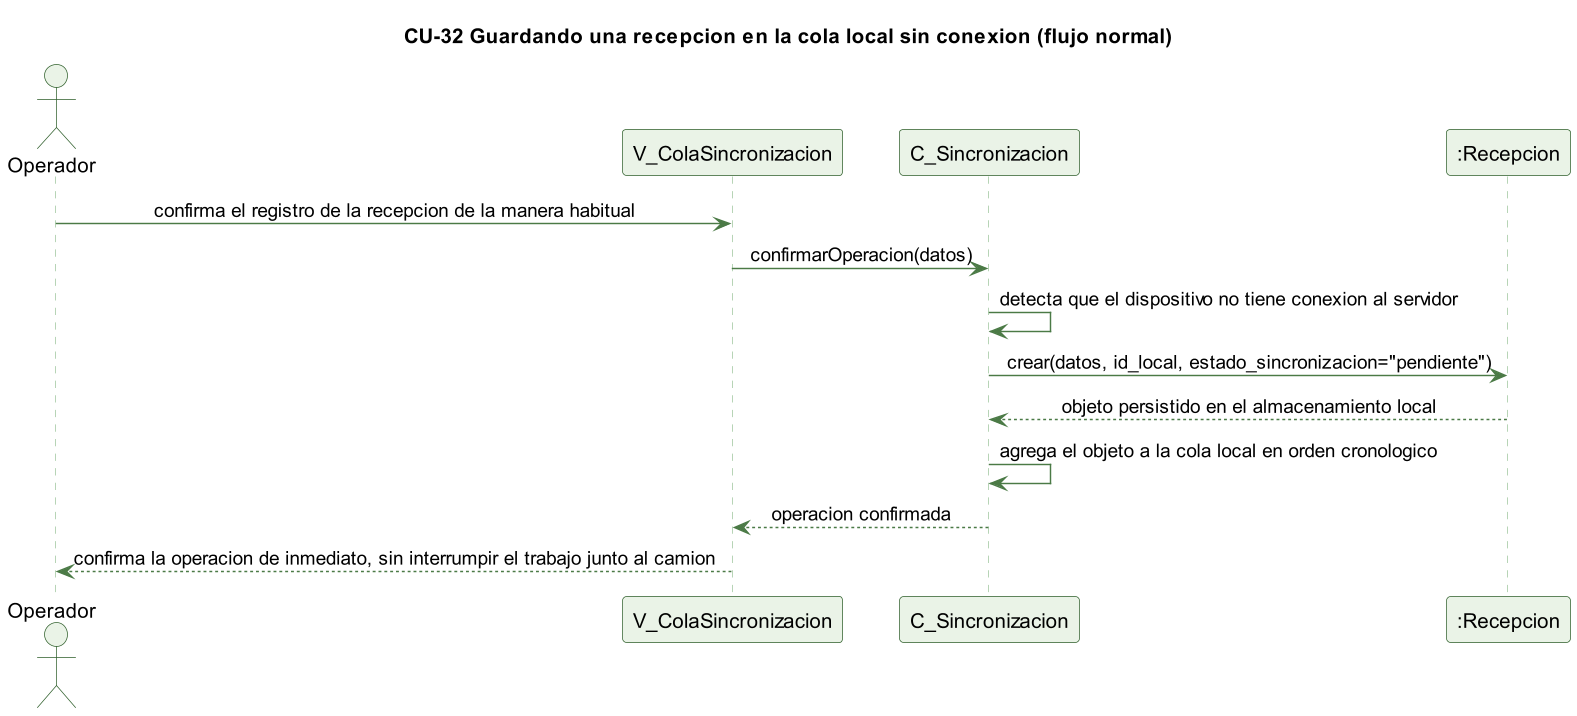

The diagram above was rendered by PlantUML. Its source (embedded in the PNG):
@startuml cu32-cola-local-normal
skinparamlocked dpi 140
' CU-32 Guardando una recepcion en la cola local sin conexion - flujo normal
skinparam backgroundColor #FFFFFF
skinparam shadowing false
skinparam defaultFontName Helvetica
skinparam sequenceMessageAlign center
skinparam ParticipantBackgroundColor #EAF3E7
skinparam ParticipantBorderColor #2E5E2A
skinparam ActorBackgroundColor #EAF3E7
skinparam ActorBorderColor #2E5E2A
skinparam sequenceLifeLineBorderColor #9CC49A
skinparam ArrowColor #4B7A46

title CU-32 Guardando una recepcion en la cola local sin conexion (flujo normal)

actor Operador
participant "V_ColaSincronizacion" as V
participant "C_Sincronizacion" as C
participant ":Recepcion" as R

Operador -> V : confirma el registro de la recepcion de la manera habitual
V -> C : confirmarOperacion(datos)
C -> C : detecta que el dispositivo no tiene conexion al servidor
C -> R : crear(datos, id_local, estado_sincronizacion="pendiente")
R --> C : objeto persistido en el almacenamiento local
C -> C : agrega el objeto a la cola local en orden cronologico
C --> V : operacion confirmada
V --> Operador : confirma la operacion de inmediato, sin interrumpir el trabajo junto al camion

@enduml